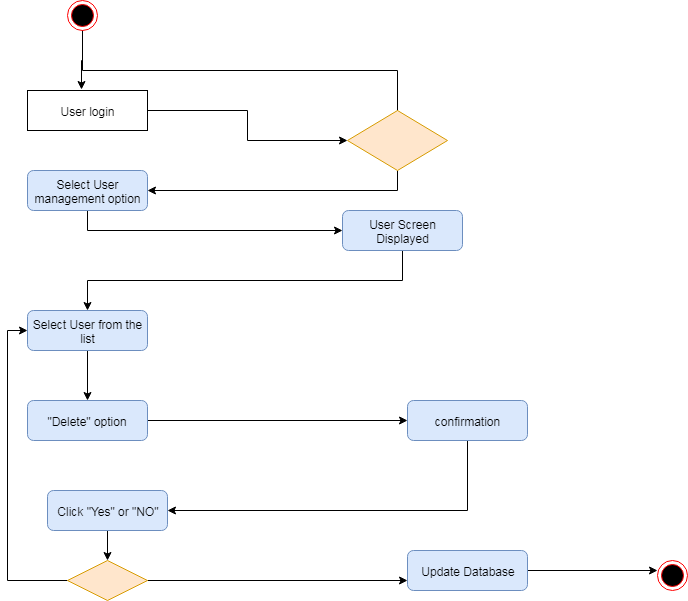

The diagram above was exported from draw.io. Its source (the exported page's mxGraphModel, read from the mxfile embedded in the PNG):
<mxGraphModel dx="1232" dy="467" grid="1" gridSize="10" guides="1" tooltips="1" connect="1" arrows="1" fold="1" page="1" pageScale="1" pageWidth="850" pageHeight="1100" math="0" shadow="0">
  <root>
    <mxCell id="0" />
    <mxCell id="1" parent="0" />
    <mxCell id="KoM8FA8WPGJnUl117hex-141" style="edgeStyle=orthogonalEdgeStyle;rounded=0;orthogonalLoop=1;jettySize=auto;html=1;exitX=0.5;exitY=1;exitDx=0;exitDy=0;entryX=0.45;entryY=-0.025;entryDx=0;entryDy=0;entryPerimeter=0;" edge="1" parent="1" source="KoM8FA8WPGJnUl117hex-143" target="KoM8FA8WPGJnUl117hex-145">
      <mxGeometry relative="1" as="geometry" />
    </mxCell>
    <mxCell id="KoM8FA8WPGJnUl117hex-142" style="edgeStyle=orthogonalEdgeStyle;rounded=0;orthogonalLoop=1;jettySize=auto;html=1;exitX=0.5;exitY=1;exitDx=0;exitDy=0;entryX=0.5;entryY=0.5;entryDx=0;entryDy=0;entryPerimeter=0;" edge="1" parent="1" source="KoM8FA8WPGJnUl117hex-143" target="KoM8FA8WPGJnUl117hex-149">
      <mxGeometry relative="1" as="geometry" />
    </mxCell>
    <mxCell id="KoM8FA8WPGJnUl117hex-143" value="" style="ellipse;html=1;shape=endState;fillColor=#000000;strokeColor=#ff0000;" vertex="1" parent="1">
      <mxGeometry x="80" y="40" width="30" height="30" as="geometry" />
    </mxCell>
    <mxCell id="KoM8FA8WPGJnUl117hex-144" style="edgeStyle=orthogonalEdgeStyle;rounded=0;orthogonalLoop=1;jettySize=auto;html=1;exitX=1;exitY=0.5;exitDx=0;exitDy=0;entryX=0;entryY=0.5;entryDx=0;entryDy=0;" edge="1" parent="1" source="KoM8FA8WPGJnUl117hex-145" target="KoM8FA8WPGJnUl117hex-149">
      <mxGeometry relative="1" as="geometry" />
    </mxCell>
    <mxCell id="KoM8FA8WPGJnUl117hex-145" value="User login" style="rounded=0;whiteSpace=wrap;html=1;" vertex="1" parent="1">
      <mxGeometry x="40" y="130" width="120" height="40" as="geometry" />
    </mxCell>
    <mxCell id="KoM8FA8WPGJnUl117hex-146" style="edgeStyle=orthogonalEdgeStyle;rounded=0;orthogonalLoop=1;jettySize=auto;html=1;exitX=0.5;exitY=1;exitDx=0;exitDy=0;entryX=0;entryY=0.5;entryDx=0;entryDy=0;" edge="1" parent="1" source="KoM8FA8WPGJnUl117hex-147" target="KoM8FA8WPGJnUl117hex-151">
      <mxGeometry relative="1" as="geometry" />
    </mxCell>
    <mxCell id="KoM8FA8WPGJnUl117hex-147" value="Select User management option" style="rounded=1;whiteSpace=wrap;html=1;fillColor=#dae8fc;strokeColor=#6c8ebf;" vertex="1" parent="1">
      <mxGeometry x="40" y="210" width="120" height="40" as="geometry" />
    </mxCell>
    <mxCell id="KoM8FA8WPGJnUl117hex-148" style="edgeStyle=orthogonalEdgeStyle;rounded=0;orthogonalLoop=1;jettySize=auto;html=1;exitX=0.5;exitY=1;exitDx=0;exitDy=0;entryX=1;entryY=0.5;entryDx=0;entryDy=0;" edge="1" parent="1" source="KoM8FA8WPGJnUl117hex-149" target="KoM8FA8WPGJnUl117hex-147">
      <mxGeometry relative="1" as="geometry" />
    </mxCell>
    <mxCell id="KoM8FA8WPGJnUl117hex-149" value="" style="rhombus;whiteSpace=wrap;html=1;fillColor=#ffe6cc;strokeColor=#d79b00;" vertex="1" parent="1">
      <mxGeometry x="360" y="150" width="100" height="60" as="geometry" />
    </mxCell>
    <mxCell id="KoM8FA8WPGJnUl117hex-150" style="edgeStyle=orthogonalEdgeStyle;rounded=0;orthogonalLoop=1;jettySize=auto;html=1;exitX=0.5;exitY=1;exitDx=0;exitDy=0;entryX=0.5;entryY=0;entryDx=0;entryDy=0;" edge="1" parent="1" source="KoM8FA8WPGJnUl117hex-151" target="KoM8FA8WPGJnUl117hex-153">
      <mxGeometry relative="1" as="geometry" />
    </mxCell>
    <mxCell id="KoM8FA8WPGJnUl117hex-151" value="User Screen Displayed" style="rounded=1;whiteSpace=wrap;html=1;fillColor=#dae8fc;strokeColor=#6c8ebf;" vertex="1" parent="1">
      <mxGeometry x="355" y="250" width="120" height="40" as="geometry" />
    </mxCell>
    <mxCell id="KoM8FA8WPGJnUl117hex-152" style="edgeStyle=orthogonalEdgeStyle;rounded=0;orthogonalLoop=1;jettySize=auto;html=1;exitX=0.5;exitY=1;exitDx=0;exitDy=0;entryX=0.5;entryY=0;entryDx=0;entryDy=0;" edge="1" parent="1" source="KoM8FA8WPGJnUl117hex-153" target="KoM8FA8WPGJnUl117hex-155">
      <mxGeometry relative="1" as="geometry" />
    </mxCell>
    <mxCell id="KoM8FA8WPGJnUl117hex-153" value="Select User from the list " style="rounded=1;whiteSpace=wrap;html=1;fillColor=#dae8fc;strokeColor=#6c8ebf;" vertex="1" parent="1">
      <mxGeometry x="40" y="350" width="120" height="40" as="geometry" />
    </mxCell>
    <mxCell id="KoM8FA8WPGJnUl117hex-154" style="edgeStyle=orthogonalEdgeStyle;rounded=0;orthogonalLoop=1;jettySize=auto;html=1;exitX=1;exitY=0.5;exitDx=0;exitDy=0;entryX=0;entryY=0.5;entryDx=0;entryDy=0;" edge="1" parent="1" source="KoM8FA8WPGJnUl117hex-155" target="KoM8FA8WPGJnUl117hex-159">
      <mxGeometry relative="1" as="geometry" />
    </mxCell>
    <mxCell id="KoM8FA8WPGJnUl117hex-155" value="&quot;Delete&quot; option " style="rounded=1;whiteSpace=wrap;html=1;fillColor=#dae8fc;strokeColor=#6c8ebf;" vertex="1" parent="1">
      <mxGeometry x="40" y="440" width="120" height="40" as="geometry" />
    </mxCell>
    <mxCell id="KoM8FA8WPGJnUl117hex-156" style="edgeStyle=orthogonalEdgeStyle;rounded=0;orthogonalLoop=1;jettySize=auto;html=1;exitX=0.5;exitY=1;exitDx=0;exitDy=0;entryX=0.5;entryY=0;entryDx=0;entryDy=0;" edge="1" parent="1" source="KoM8FA8WPGJnUl117hex-157" target="KoM8FA8WPGJnUl117hex-162">
      <mxGeometry relative="1" as="geometry" />
    </mxCell>
    <mxCell id="KoM8FA8WPGJnUl117hex-157" value="Click &quot;Yes&quot; or &quot;NO&quot;" style="rounded=1;whiteSpace=wrap;html=1;fillColor=#dae8fc;strokeColor=#6c8ebf;" vertex="1" parent="1">
      <mxGeometry x="60" y="530" width="120" height="40" as="geometry" />
    </mxCell>
    <mxCell id="KoM8FA8WPGJnUl117hex-158" style="edgeStyle=orthogonalEdgeStyle;rounded=0;orthogonalLoop=1;jettySize=auto;html=1;exitX=0.5;exitY=1;exitDx=0;exitDy=0;entryX=1;entryY=0.5;entryDx=0;entryDy=0;" edge="1" parent="1" source="KoM8FA8WPGJnUl117hex-159" target="KoM8FA8WPGJnUl117hex-157">
      <mxGeometry relative="1" as="geometry" />
    </mxCell>
    <mxCell id="KoM8FA8WPGJnUl117hex-159" value="confirmation" style="rounded=1;whiteSpace=wrap;html=1;fillColor=#dae8fc;strokeColor=#6c8ebf;" vertex="1" parent="1">
      <mxGeometry x="420" y="440" width="120" height="40" as="geometry" />
    </mxCell>
    <mxCell id="KoM8FA8WPGJnUl117hex-160" style="edgeStyle=orthogonalEdgeStyle;rounded=0;orthogonalLoop=1;jettySize=auto;html=1;exitX=1;exitY=0.5;exitDx=0;exitDy=0;entryX=0;entryY=0.75;entryDx=0;entryDy=0;" edge="1" parent="1" source="KoM8FA8WPGJnUl117hex-162" target="KoM8FA8WPGJnUl117hex-164">
      <mxGeometry relative="1" as="geometry" />
    </mxCell>
    <mxCell id="KoM8FA8WPGJnUl117hex-161" style="edgeStyle=orthogonalEdgeStyle;rounded=0;orthogonalLoop=1;jettySize=auto;html=1;exitX=0;exitY=0.5;exitDx=0;exitDy=0;entryX=0;entryY=0.5;entryDx=0;entryDy=0;" edge="1" parent="1" source="KoM8FA8WPGJnUl117hex-162" target="KoM8FA8WPGJnUl117hex-153">
      <mxGeometry relative="1" as="geometry" />
    </mxCell>
    <mxCell id="KoM8FA8WPGJnUl117hex-162" value="" style="rhombus;whiteSpace=wrap;html=1;fillColor=#ffe6cc;strokeColor=#d79b00;" vertex="1" parent="1">
      <mxGeometry x="80" y="600" width="80" height="40" as="geometry" />
    </mxCell>
    <mxCell id="KoM8FA8WPGJnUl117hex-163" style="edgeStyle=orthogonalEdgeStyle;rounded=0;orthogonalLoop=1;jettySize=auto;html=1;exitX=1;exitY=0.5;exitDx=0;exitDy=0;" edge="1" parent="1" source="KoM8FA8WPGJnUl117hex-164">
      <mxGeometry relative="1" as="geometry">
        <mxPoint x="670" y="610" as="targetPoint" />
      </mxGeometry>
    </mxCell>
    <mxCell id="KoM8FA8WPGJnUl117hex-164" value="Update Database" style="rounded=1;whiteSpace=wrap;html=1;fillColor=#dae8fc;strokeColor=#6c8ebf;" vertex="1" parent="1">
      <mxGeometry x="420" y="590" width="120" height="40" as="geometry" />
    </mxCell>
    <mxCell id="KoM8FA8WPGJnUl117hex-165" value="" style="ellipse;html=1;shape=endState;fillColor=#000000;strokeColor=#ff0000;" vertex="1" parent="1">
      <mxGeometry x="670" y="600" width="30" height="30" as="geometry" />
    </mxCell>
  </root>
</mxGraphModel>